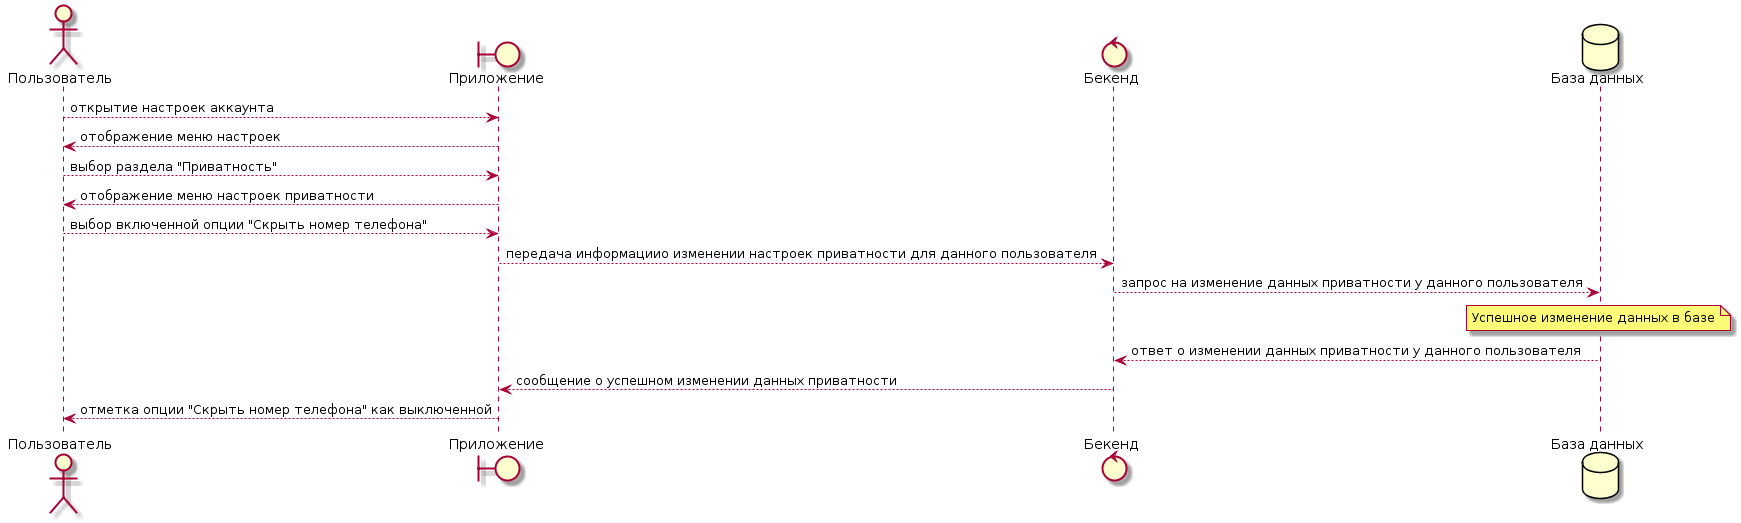

The diagram above was rendered by PlantUML. Its source (embedded in the PNG):
@startuml
actor Пользователь as User
boundary Приложение as GUI
control Бекенд as Server
database "База данных" as DB

User-->GUI: открытие настроек аккаунта
GUI-->User: отображение меню настроек
User-->GUI: выбор раздела "Приватность"
GUI-->User: отображение меню настроек приватности
User-->GUI: выбор включенной опции "Скрыть номер телефона"
GUI-->Server: передача информациио изменении настроек приватности для данного пользователя
Server-->DB: запрос на изменение данных приватности у данного пользователя
note over DB: Успешное изменение данных в базе
DB-->Server: ответ о изменении данных приватности у данного пользователя
Server-->GUI: сообщение о успешном изменении данных приватности
GUI-->User: отметка опции "Скрыть номер телефона" как выключенной
@enduml